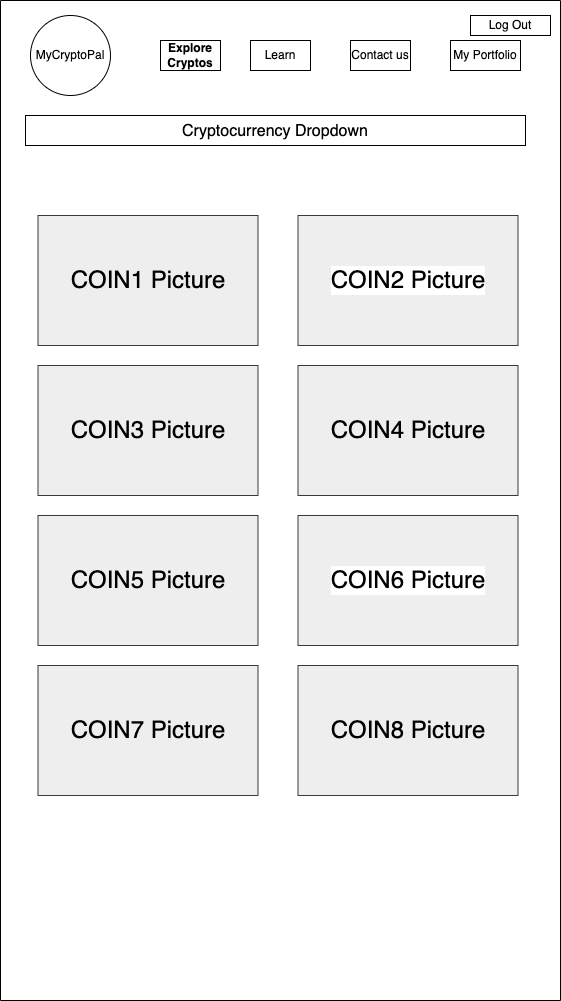

The diagram above was exported from draw.io. Its source (the exported page's mxGraphModel, read from the mxfile embedded in the PNG):
<mxGraphModel dx="1186" dy="589" grid="1" gridSize="10" guides="1" tooltips="1" connect="1" arrows="1" fold="1" page="1" pageScale="1" pageWidth="850" pageHeight="1100" math="0" shadow="0">
  <root>
    <mxCell id="0" />
    <mxCell id="1" parent="0" />
    <mxCell id="2" value="" style="rounded=0;whiteSpace=wrap;html=1;rotation=90;" vertex="1" parent="1">
      <mxGeometry x="-70" y="275" width="1000" height="560" as="geometry" />
    </mxCell>
    <mxCell id="3" value="&lt;b&gt;Explore Cryptos&lt;/b&gt;" style="text;html=1;strokeColor=default;fillColor=none;align=center;verticalAlign=middle;whiteSpace=wrap;rounded=0;shadow=0;" vertex="1" parent="1">
      <mxGeometry x="310" y="95" width="60" height="30" as="geometry" />
    </mxCell>
    <mxCell id="4" value="Learn" style="text;html=1;strokeColor=default;fillColor=none;align=center;verticalAlign=middle;whiteSpace=wrap;rounded=0;shadow=0;" vertex="1" parent="1">
      <mxGeometry x="400" y="95" width="60" height="30" as="geometry" />
    </mxCell>
    <mxCell id="5" value="Contact us" style="text;html=1;strokeColor=default;fillColor=none;align=center;verticalAlign=middle;whiteSpace=wrap;rounded=0;shadow=0;" vertex="1" parent="1">
      <mxGeometry x="500" y="95" width="60" height="30" as="geometry" />
    </mxCell>
    <mxCell id="6" value="Log Out" style="rounded=0;whiteSpace=wrap;html=1;" vertex="1" parent="1">
      <mxGeometry x="620" y="70" width="80" height="20" as="geometry" />
    </mxCell>
    <mxCell id="7" value="My Portfolio" style="text;html=1;strokeColor=default;fillColor=none;align=center;verticalAlign=middle;whiteSpace=wrap;rounded=0;shadow=0;" vertex="1" parent="1">
      <mxGeometry x="600" y="95" width="70" height="30" as="geometry" />
    </mxCell>
    <mxCell id="8" value="MyCryptoPal" style="ellipse;whiteSpace=wrap;html=1;aspect=fixed;fontFamily=Helvetica;" vertex="1" parent="1">
      <mxGeometry x="180" y="70" width="80" height="80" as="geometry" />
    </mxCell>
    <mxCell id="9" value="&lt;font style=&quot;font-size: 24px&quot;&gt;COIN1 Picture&lt;/font&gt;" style="rounded=0;whiteSpace=wrap;html=1;fillColor=#eeeeee;strokeColor=#36393d;" vertex="1" parent="1">
      <mxGeometry x="187.5" y="270" width="220" height="130" as="geometry" />
    </mxCell>
    <mxCell id="10" value="&lt;font style=&quot;font-size: 24px&quot;&gt;COIN4 Picture&lt;/font&gt;" style="rounded=0;whiteSpace=wrap;html=1;fillColor=#eeeeee;strokeColor=#36393d;" vertex="1" parent="1">
      <mxGeometry x="447.5" y="420" width="220" height="130" as="geometry" />
    </mxCell>
    <mxCell id="11" value="&lt;font style=&quot;font-size: 24px&quot;&gt;COIN3 Picture&lt;/font&gt;" style="rounded=0;whiteSpace=wrap;html=1;fillColor=#eeeeee;strokeColor=#36393d;" vertex="1" parent="1">
      <mxGeometry x="187.5" y="420" width="220" height="130" as="geometry" />
    </mxCell>
    <mxCell id="12" value="&lt;font style=&quot;font-size: 24px&quot;&gt;COIN2 Picture&lt;/font&gt;" style="rounded=0;whiteSpace=wrap;html=1;fillColor=#eeeeee;strokeColor=#36393d;labelBackgroundColor=default;" vertex="1" parent="1">
      <mxGeometry x="447.5" y="270" width="220" height="130" as="geometry" />
    </mxCell>
    <mxCell id="13" value="&lt;font style=&quot;font-size: 16px&quot;&gt;Cryptocurrency Dropdown&lt;/font&gt;" style="rounded=0;whiteSpace=wrap;html=1;fontSize=18;" vertex="1" parent="1">
      <mxGeometry x="175" y="170" width="500" height="30" as="geometry" />
    </mxCell>
    <mxCell id="14" value="&lt;font style=&quot;font-size: 24px&quot;&gt;COIN5 Picture&lt;/font&gt;" style="rounded=0;whiteSpace=wrap;html=1;fillColor=#eeeeee;strokeColor=#36393d;" vertex="1" parent="1">
      <mxGeometry x="187.5" y="570" width="220" height="130" as="geometry" />
    </mxCell>
    <mxCell id="15" value="&lt;font style=&quot;font-size: 24px&quot;&gt;COIN8 Picture&lt;/font&gt;" style="rounded=0;whiteSpace=wrap;html=1;fillColor=#eeeeee;strokeColor=#36393d;" vertex="1" parent="1">
      <mxGeometry x="447.5" y="720" width="220" height="130" as="geometry" />
    </mxCell>
    <mxCell id="16" value="&lt;font style=&quot;font-size: 24px&quot;&gt;COIN7 Picture&lt;/font&gt;" style="rounded=0;whiteSpace=wrap;html=1;fillColor=#eeeeee;strokeColor=#36393d;" vertex="1" parent="1">
      <mxGeometry x="187.5" y="720" width="220" height="130" as="geometry" />
    </mxCell>
    <mxCell id="17" value="&lt;font style=&quot;font-size: 24px&quot;&gt;COIN6 Picture&lt;/font&gt;" style="rounded=0;whiteSpace=wrap;html=1;fillColor=#eeeeee;strokeColor=#36393d;labelBackgroundColor=default;" vertex="1" parent="1">
      <mxGeometry x="447.5" y="570" width="220" height="130" as="geometry" />
    </mxCell>
  </root>
</mxGraphModel>